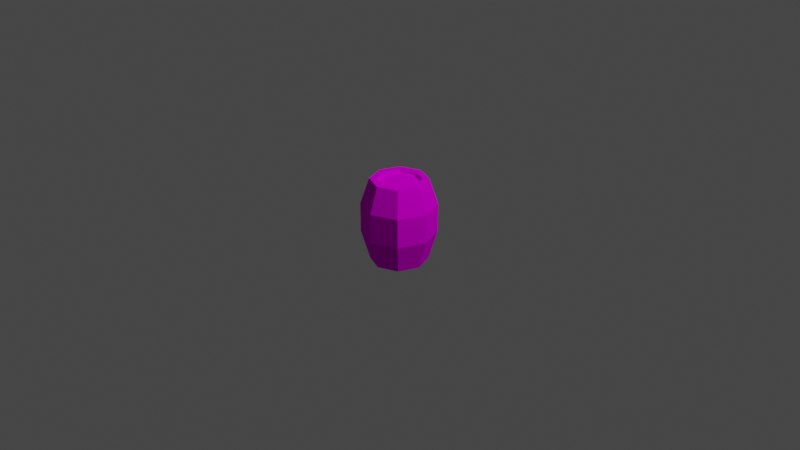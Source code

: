 # Source: barrel_small00.blend  (saved by Blender 2.93.21; exported with 4.5.12 LTS)
import bpy
from mathutils import Matrix  # noqa: F401  (used for matrix-valued properties, if any)

bpy.ops.wm.read_factory_settings(use_empty=True)
scene = bpy.context.scene
scene.name = 'Scene'

# ---- collections
col_collection = bpy.data.collections.new('Collection'); scene.collection.children.link(col_collection)

# ---- images (referenced by path relative to the original .blend; pixels are not part of the script)
import os
ASSET_DIR = os.environ.get("B2B_ASSET_DIR", "")  # directory of the original .blend (textures are referenced by path, not embedded)
HERE = os.path.dirname(os.path.abspath(__file__))  # packed textures are extracted next to this script under _unpacked/

def load_image(name, relpath, width, height, colorspace="sRGB"):
    """Load a texture the original file referenced (path relative to the .blend, or extracted next to this script)."""
    p = next((c for c in (os.path.join(HERE, relpath), os.path.join(ASSET_DIR, relpath)) if relpath and os.path.exists(c)), "")
    if p:
        img = bpy.data.images.load(p, check_existing=True)
        img.name = name
    else:  # same state as the original file: an image datablock whose file is absent (Cycles renders it pink)
        img = bpy.data.images.new(name, width, height)
        img.source = "FILE"
        img.filepath = "//" + (relpath or name)
    img.colorspace_settings.name = colorspace
    return img
img_t_barrel01_png = load_image('T_Barrel01.png', 'T_Barrel01.png', 1024, 1024, 'sRGB')

# ---- materials (node trees are filled in below, after node groups)
mat_material = bpy.data.materials.new('Material')
mat_material.alpha_threshold = 0.0
mat_material.use_transparent_shadow = False
mat_material.line_color = (0.0, 0.0, 0.0, 1.0)

# ---- material node trees
mat_material.use_nodes = True; mat_material.node_tree.nodes.clear()
_N = mat_material.node_tree.nodes; _L = mat_material.node_tree.links
n0 = _N.new('ShaderNodeOutputMaterial'); n0.name = 'Material Output'; n0.location = (389, 300)
n1 = _N.new('ShaderNodeBsdfPrincipled'); n1.name = 'Principled BSDF'; n1.location = (99, 300)
n1.distribution = 'GGX'
n1.subsurface_method = 'BURLEY'
n1.inputs[2].default_value = 1.0
n1.inputs[3].default_value = 1.45
n1.inputs[13].default_value = 0.0
n1.inputs[27].default_value = (0.0, 0.0, 0.0, 1.0)
n1.inputs[28].default_value = 1.0
n2 = _N.new('ShaderNodeTexImage'); n2.name = 'Image Texture'; n2.location = (-296, 211)
n2.image = img_t_barrel01_png
_L.new(n1.outputs[0], n0.inputs[0])
_L.new(n2.outputs[0], n1.inputs[0])
n0.is_active_output = True

# ---- world
world_world = bpy.data.worlds.new('World'); scene.world = world_world
world_world.use_nodes = True; world_world.node_tree.nodes.clear()
_N = world_world.node_tree.nodes; _L = world_world.node_tree.links
n0 = _N.new('ShaderNodeOutputWorld'); n0.name = 'World Output'; n0.location = (300, 300)
n1 = _N.new('ShaderNodeBackground'); n1.name = 'Background'; n1.location = (10, 300)
n1.inputs[0].default_value = (0.05088, 0.05088, 0.05088, 1.0)
_L.new(n1.outputs[0], n0.inputs[0])
n0.is_active_output = True
world_world.color = (0.05088, 0.05088, 0.05088)
world_world.use_sun_shadow = False
world_world.sun_shadow_jitter_overblur = 0.0

# ---- cameras
cam_camera = bpy.data.cameras.new('Camera')
cam_camera.clip_end = 100.0
cam_camera.ortho_scale = 7.314

# ---- lights
light_light = bpy.data.lights.new('Light', 'POINT')
light_light.transmission_factor = 0.0
light_light.energy = 1000.0
light_light.shadow_soft_size = 0.1
light_light.shadow_maximum_resolution = 0.006
light_light.use_absolute_resolution = True

# ---- meshes
me_cube = bpy.data.meshes.new('Cube')
me_cube.from_pydata([(0.2714, 0.2795, 0.7455), (0.2911, 0.299, -0.7455), (0.2714, -0.2795, 0.7455), (0.2911, -0.299, -0.7455), (-0.2714, 0.2795, 0.7455), (-0.2911, 0.299, -0.7455), (-0.2714, -0.2795, 0.7455), (-0.2911, -0.299, -0.7455), (-0.4083, 0.0, -0.7455), (0.3809, 0.0, 0.7455), (-0.3809, 0.0, 0.7455), (0.4083, 0.0, -0.7455), (0.0, 0.4177, -0.7455), (0.0, -0.3902, 0.7455), (0.0, -0.4177, -0.7455), (0.0, 0.3902, 0.7455), (0.4573, 0.4665, 0.287), (0.0, -0.5, 0.7455), (-0.3502, -0.3572, 0.7455), (0.4901, 0.0, 0.7455), (0.3502, -0.3572, 0.7455), (-0.4901, 0.0, 0.7455), (-0.3502, 0.3572, 0.7455), (0.0, 0.5, 0.7455), (0.3502, 0.3572, 0.7455), (0.0, 0.0, 0.6781), (0.3809, 0.0, 0.6781), (-0.3809, 0.0, 0.6781), (0.0, 0.3902, 0.6781), (0.0, -0.3902, 0.6781), (-0.2714, -0.2795, 0.6781), (0.2714, -0.2795, 0.6781), (-0.2714, 0.2795, 0.6781), (0.2714, 0.2795, 0.6781), (-0.4901, 0.0, -0.7455), (-0.3502, -0.3572, -0.7455), (0.0, 0.5, -0.7455), (-0.3502, 0.3572, -0.7455), (0.0, -0.5, -0.7455), (0.3502, -0.3572, -0.7455), (0.4901, 0.0, -0.7455), (0.3502, 0.3572, -0.7455), (0.0, 0.0, -0.6672), (-0.4083, 0.0, -0.6672), (0.4083, 0.0, -0.6672), (0.0, 0.4177, -0.6672), (0.0, -0.4177, -0.6672), (-0.2911, -0.299, -0.6672), (-0.2911, 0.299, -0.6672), (0.2911, -0.299, -0.6672), (0.2911, 0.299, -0.6672), (-0.4573, -0.4665, 0.287), (0.4573, -0.4665, 0.287), (-0.4573, 0.4665, 0.287), (0.64, 0.0, 0.287), (-0.64, 0.0, 0.287), (5.695e-10, 0.6529, 0.287), (5.695e-10, -0.6529, 0.287), (0.4573, 0.4665, -0.2292), (0.4573, -0.4665, -0.2292), (-0.4573, 0.4665, -0.2292), (0.64, 0.0, -0.2292), (-0.64, 0.0, -0.2292), (5.695e-10, 0.6529, -0.2292), (5.695e-10, -0.6529, -0.2292), (-0.4573, -0.4665, -0.2292)], [], [(15, 4, 32, 28), (57, 17, 18, 51), (55, 21, 22, 53), (12, 1, 50, 45), (54, 19, 20, 52), (56, 23, 24, 16), (16, 24, 19, 54), (5, 12, 45, 48), (51, 18, 21, 55), (6, 13, 29, 30), (4, 10, 27, 32), (1, 11, 44, 50), (53, 22, 23, 56), (11, 3, 49, 44), (52, 20, 17, 57), (9, 0, 33, 26), (13, 6, 18, 17), (9, 2, 20, 19), (10, 4, 22, 21), (15, 0, 24, 23), (0, 9, 19, 24), (6, 10, 21, 18), (2, 13, 17, 20), (4, 15, 23, 22), (25, 27, 30, 29), (28, 32, 27, 25), (33, 28, 25, 26), (26, 25, 29, 31), (10, 6, 30, 27), (0, 15, 28, 33), (2, 9, 26, 31), (13, 2, 31, 29), (8, 7, 35, 34), (12, 5, 37, 36), (14, 3, 39, 38), (11, 1, 41, 40), (5, 8, 34, 37), (3, 11, 40, 39), (1, 12, 36, 41), (7, 14, 38, 35), (42, 44, 49, 46), (45, 50, 44, 42), (48, 45, 42, 43), (43, 42, 46, 47), (8, 5, 48, 43), (3, 14, 46, 49), (7, 8, 43, 47), (14, 7, 47, 46), (59, 52, 57, 64), (60, 53, 56, 63), (65, 51, 55, 62), (58, 16, 54, 61), (63, 56, 16, 58), (61, 54, 52, 59), (62, 55, 53, 60), (64, 57, 51, 65), (38, 64, 65, 35), (34, 62, 60, 37), (40, 61, 59, 39), (36, 63, 58, 41), (41, 58, 61, 40), (35, 65, 62, 34), (37, 60, 63, 36), (39, 59, 64, 38)])
_uv = me_cube.uv_layers.new(name='UVMap')
_uv.uv.foreach_set('vector', [0.3663, 0.4577, 0.4554, 0.4654, 0.4554, 0.4654, 0.3663, 0.4577, 0.6933, 2.006, 1.002, 2.006, 1.002, 2.508, 0.6933, 2.508, 0.6933, -1.006, 1.002, -1.006, 1.002, -0.504, 0.6933, -0.504, 0.25, 0.5206, 0.3476, 0.5269, 0.3476, 0.5269, 0.25, 0.5206, 0.6933, 1.002, 1.002, 1.002, 1.002, 1.504, 0.6933, 1.504, 0.6933, -0.001988, 1.002, -0.001988, 1.002, 0.5, 0.6933, 0.5, 0.6933, 0.5, 1.002, 0.5, 1.002, 1.002, 0.6933, 1.002, 0.1524, 0.5269, 0.25, 0.5206, 0.25, 0.5206, 0.1524, 0.5269, 0.6933, -1.508, 1.002, -1.508, 1.002, -1.006, 0.6933, -1.006, 0.4554, 0.645, 0.3663, 0.6528, 0.3663, 0.6528, 0.4554, 0.645, 0.4554, 0.4654, 0.4634, 0.5552, 0.4634, 0.5552, 0.4554, 0.4654, 0.3476, 0.5269, 0.3541, 0.625, 0.3541, 0.625, 0.3476, 0.5269, 0.6933, -0.504, 1.002, -0.504, 1.002, -0.001988, 0.6933, -0.001988, 0.3541, 0.625, 0.3476, 0.7231, 0.3476, 0.7231, 0.3541, 0.625, 0.6933, 1.504, 1.002, 1.504, 1.002, 2.006, 0.6933, 2.006, 0.2691, 0.5552, 0.2771, 0.4654, 0.2771, 0.4654, 0.2691, 0.5552, 0.3663, 0.6528, 0.4554, 0.645, 0.4913, 0.6802, 0.3663, 0.6802, 0.2691, 0.5552, 0.2771, 0.645, 0.2413, 0.6802, 0.2413, 0.5552, 0.4634, 0.5552, 0.4554, 0.4654, 0.4913, 0.4302, 0.4913, 0.5552, 0.3663, 0.4577, 0.2771, 0.4654, 0.2413, 0.4302, 0.3663, 0.4302, 0.2771, 0.4654, 0.2691, 0.5552, 0.2413, 0.5552, 0.2413, 0.4302, 0.4554, 0.645, 0.4634, 0.5552, 0.4913, 0.5552, 0.4913, 0.6802, 0.2771, 0.645, 0.3663, 0.6528, 0.3663, 0.6802, 0.2413, 0.6802, 0.4554, 0.4654, 0.3663, 0.4577, 0.3663, 0.4302, 0.4913, 0.4302, 0.3469, 0.5669, 0.478, 0.5669, 0.4672, 0.6881, 0.3469, 0.6985, 0.3469, 0.4352, 0.4672, 0.4457, 0.478, 0.5669, 0.3469, 0.5669, 0.2266, 0.4457, 0.3469, 0.4352, 0.3469, 0.5669, 0.2158, 0.5669, 0.2158, 0.5669, 0.3469, 0.5669, 0.3469, 0.6985, 0.2266, 0.6881, 0.4634, 0.5552, 0.4554, 0.645, 0.4554, 0.645, 0.4634, 0.5552, 0.2771, 0.4654, 0.3663, 0.4577, 0.3663, 0.4577, 0.2771, 0.4654, 0.2771, 0.645, 0.2691, 0.5552, 0.2691, 0.5552, 0.2771, 0.645, 0.3663, 0.6528, 0.2771, 0.645, 0.2771, 0.645, 0.3663, 0.6528, 0.1459, 0.625, 0.1524, 0.7231, 0.125, 0.75, 0.125, 0.625, 0.25, 0.5206, 0.1524, 0.5269, 0.125, 0.5, 0.25, 0.5, 0.25, 0.7294, 0.3476, 0.7231, 0.375, 0.75, 0.25, 0.75, 0.3541, 0.625, 0.3476, 0.5269, 0.375, 0.5, 0.375, 0.625, 0.1524, 0.5269, 0.1459, 0.625, 0.125, 0.625, 0.125, 0.5, 0.3476, 0.7231, 0.3541, 0.625, 0.375, 0.625, 0.375, 0.75, 0.3476, 0.5269, 0.25, 0.5206, 0.25, 0.5, 0.375, 0.5, 0.1524, 0.7231, 0.25, 0.7294, 0.25, 0.75, 0.125, 0.75, 0.25, 0.625, 0.3541, 0.625, 0.3476, 0.7231, 0.25, 0.7294, 0.25, 0.5206, 0.3476, 0.5269, 0.3541, 0.625, 0.25, 0.625, 0.1524, 0.5269, 0.25, 0.5206, 0.25, 0.625, 0.1459, 0.625, 0.1459, 0.625, 0.25, 0.625, 0.25, 0.7294, 0.1524, 0.7231, 0.1459, 0.625, 0.1524, 0.5269, 0.1524, 0.5269, 0.1459, 0.625, 0.3476, 0.7231, 0.25, 0.7294, 0.25, 0.7294, 0.3476, 0.7231, 0.1524, 0.7231, 0.1459, 0.625, 0.1459, 0.625, 0.1524, 0.7231, 0.25, 0.7294, 0.1524, 0.7231, 0.1524, 0.7231, 0.25, 0.7294, 0.3457, 1.504, 0.6933, 1.504, 0.6933, 2.006, 0.3457, 2.006, 0.3457, -0.504, 0.6933, -0.504, 0.6933, -0.001988, 0.3457, -0.001988, 0.3457, -1.508, 0.6933, -1.508, 0.6933, -1.006, 0.3457, -1.006, 0.3457, 0.5, 0.6933, 0.5, 0.6933, 1.002, 0.3457, 1.002, 0.3457, -0.001988, 0.6933, -0.001988, 0.6933, 0.5, 0.3457, 0.5, 0.3457, 1.002, 0.6933, 1.002, 0.6933, 1.504, 0.3457, 1.504, 0.3457, -1.006, 0.6933, -1.006, 0.6933, -0.504, 0.3457, -0.504, 0.3457, 2.006, 0.6933, 2.006, 0.6933, 2.508, 0.3457, 2.508, -0.001988, 2.006, 0.3457, 2.006, 0.3457, 2.508, -0.001988, 2.508, -0.001988, -1.006, 0.3457, -1.006, 0.3457, -0.504, -0.001988, -0.504, -0.001988, 1.002, 0.3457, 1.002, 0.3457, 1.504, -0.001988, 1.504, -0.001988, -0.001988, 0.3457, -0.001988, 0.3457, 0.5, -0.001988, 0.5, -0.001988, 0.5, 0.3457, 0.5, 0.3457, 1.002, -0.001988, 1.002, -0.001988, -1.508, 0.3457, -1.508, 0.3457, -1.006, -0.001988, -1.006, -0.001988, -0.504, 0.3457, -0.504, 0.3457, -0.001988, -0.001988, -0.001988, -0.001988, 1.504, 0.3457, 1.504, 0.3457, 2.006, -0.001988, 2.006])
me_cube.materials.append(mat_material)
me_cube.use_remesh_preserve_volume = False
me_cube.use_remesh_preserve_attributes = False
me_cube.use_mirror_vertex_groups = False
me_cube.update()

# ---- objects
ob_cube = bpy.data.objects.new('Cube', me_cube)
ob_light = bpy.data.objects.new('Light', light_light)
ob_camera = bpy.data.objects.new('Camera', cam_camera)

# ---- transforms, parenting, visibility, modifiers, constraints
ob_cube.location = (0.0, 0.0, 0.0)
ob_cube.scale = (0.6, 0.6, 0.6)
ob_cube.lock_rotations_4d = False
ob_cube.empty_display_type = 'ARROWS'
ob_cube.lineart.crease_threshold = 0.0
ob_light.location = (4.076, 1.005, 5.904)
ob_light.rotation_euler = (0.6503, 0.05522, 1.866)
ob_light.lock_rotations_4d = False
ob_light.empty_display_type = 'ARROWS'
ob_light.color = (0.0, 0.0, 0.0, 0.0)
ob_light.lineart.crease_threshold = 0.0
ob_camera.location = (7.359, -6.926, 4.958)
ob_camera.rotation_euler = (1.109, 0.0, 0.8149)
ob_camera.lock_rotations_4d = False
ob_camera.empty_display_type = 'ARROWS'
ob_camera.color = (0.0, 0.0, 0.0, 0.0)
ob_camera.display_type = 'WIRE'
ob_camera.lineart.crease_threshold = 0.0

# ---- collection membership
col_collection.objects.link(ob_cube)
col_collection.objects.link(ob_light)
col_collection.objects.link(ob_camera)

# ---- scene / render settings (as saved in the file)
scene.camera = ob_camera
scene.frame_start = 1; scene.frame_end = 250; scene.frame_set(1)
scene.render.engine = 'BLENDER_EEVEE_NEXT'
scene.cycles.use_denoising = False
scene.cycles.samples = 128
scene.cycles.sampling_pattern = 'TABULATED_SOBOL'
scene.cycles.use_adaptive_sampling = False
scene.cycles.use_light_tree = False
scene.view_settings.view_transform = 'Filmic'
bpy.context.view_layer.update()
